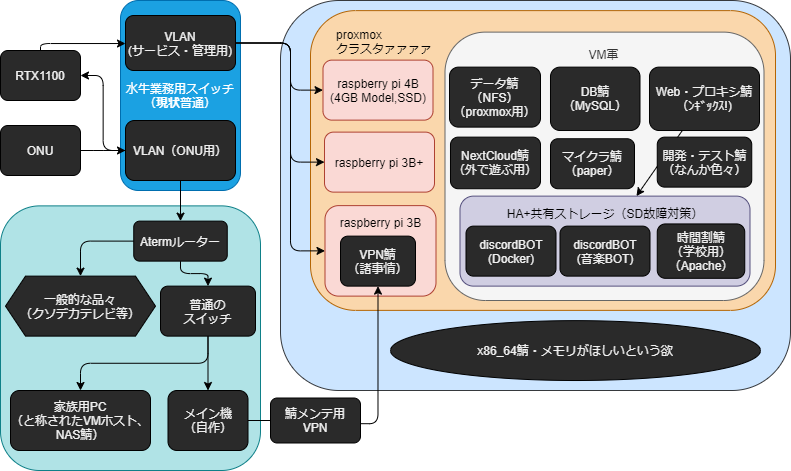

The diagram above was exported from draw.io. Its source (the exported page's mxGraphModel, read from the mxfile embedded in the PNG):
<mxGraphModel dx="368" dy="620" grid="1" gridSize="10" guides="1" tooltips="1" connect="1" arrows="1" fold="1" page="1" pageScale="1" pageWidth="827" pageHeight="583" background="#ffffff" math="0" shadow="0">
  <root>
    <mxCell id="0" />
    <mxCell id="1" parent="0" />
    <mxCell id="151" value="" style="rounded=1;whiteSpace=wrap;html=1;fillColor=#cce5ff;strokeColor=#36393d;" parent="1" vertex="1">
      <mxGeometry x="290" y="30" width="510" height="390" as="geometry" />
    </mxCell>
    <mxCell id="148" value="" style="rounded=1;whiteSpace=wrap;html=1;fillColor=#b0e3e6;strokeColor=#0e8088;" parent="1" vertex="1">
      <mxGeometry x="10" y="235.38" width="260" height="264.62" as="geometry" />
    </mxCell>
    <mxCell id="123" value="&lt;blockquote style=&quot;margin: 0 0 0 40px ; border: none ; padding: 0px&quot;&gt;&lt;/blockquote&gt;&lt;font color=&quot;#000000&quot;&gt;&lt;span style=&quot;text-align: center&quot;&gt;&lt;div style=&quot;text-align: justify&quot;&gt;&lt;span&gt;　　proxmox&lt;/span&gt;&lt;/div&gt;&lt;/span&gt;&lt;span style=&quot;text-align: center&quot;&gt;&lt;div style=&quot;text-align: justify&quot;&gt;&lt;span&gt;　　クラスタァァァァ&lt;/span&gt;&lt;/div&gt;&lt;/span&gt;&lt;/font&gt;&lt;div style=&quot;text-align: justify&quot;&gt;&lt;font color=&quot;#000000&quot;&gt;&lt;br&gt;&lt;/font&gt;&lt;/div&gt;&lt;div style=&quot;text-align: justify&quot;&gt;&lt;font color=&quot;#000000&quot;&gt;&lt;br&gt;&lt;/font&gt;&lt;/div&gt;&lt;div style=&quot;text-align: justify&quot;&gt;&lt;font color=&quot;#000000&quot;&gt;&lt;br&gt;&lt;/font&gt;&lt;/div&gt;&lt;div style=&quot;text-align: justify&quot;&gt;&lt;font color=&quot;#000000&quot;&gt;&lt;br&gt;&lt;/font&gt;&lt;/div&gt;&lt;div style=&quot;text-align: justify&quot;&gt;&lt;font color=&quot;#000000&quot;&gt;&lt;br&gt;&lt;/font&gt;&lt;/div&gt;&lt;div style=&quot;text-align: justify&quot;&gt;&lt;font color=&quot;#000000&quot;&gt;&lt;br&gt;&lt;/font&gt;&lt;/div&gt;&lt;div style=&quot;text-align: justify&quot;&gt;&lt;font color=&quot;#000000&quot;&gt;&lt;br&gt;&lt;/font&gt;&lt;/div&gt;&lt;div style=&quot;text-align: justify&quot;&gt;&lt;font color=&quot;#000000&quot;&gt;&lt;br&gt;&lt;/font&gt;&lt;/div&gt;&lt;div style=&quot;text-align: justify&quot;&gt;&lt;font color=&quot;#000000&quot;&gt;&lt;br&gt;&lt;/font&gt;&lt;/div&gt;&lt;div style=&quot;text-align: justify&quot;&gt;&lt;font color=&quot;#000000&quot;&gt;&lt;br&gt;&lt;/font&gt;&lt;/div&gt;&lt;div style=&quot;text-align: justify&quot;&gt;&lt;font color=&quot;#000000&quot;&gt;&lt;br&gt;&lt;/font&gt;&lt;/div&gt;&lt;div style=&quot;text-align: justify&quot;&gt;&lt;font color=&quot;#000000&quot;&gt;&lt;br&gt;&lt;/font&gt;&lt;/div&gt;&lt;div style=&quot;text-align: justify&quot;&gt;&lt;font color=&quot;#000000&quot;&gt;&amp;nbsp;&lt;/font&gt;&lt;/div&gt;&lt;blockquote style=&quot;margin: 0 0 0 40px ; border: none ; padding: 0px&quot;&gt;&lt;/blockquote&gt;&lt;blockquote style=&quot;margin: 0 0 0 40px ; border: none ; padding: 0px&quot;&gt;&lt;/blockquote&gt;&lt;blockquote style=&quot;margin: 0 0 0 40px ; border: none ; padding: 0px&quot;&gt;&lt;/blockquote&gt;&lt;blockquote style=&quot;margin: 0 0 0 40px ; border: none ; padding: 0px&quot;&gt;&lt;/blockquote&gt;&lt;blockquote style=&quot;margin: 0 0 0 40px ; border: none ; padding: 0px&quot;&gt;&lt;/blockquote&gt;&lt;blockquote style=&quot;margin: 0 0 0 40px ; border: none ; padding: 0px&quot;&gt;&lt;/blockquote&gt;&lt;blockquote style=&quot;margin: 0 0 0 40px ; border: none ; padding: 0px&quot;&gt;&lt;/blockquote&gt;&lt;blockquote style=&quot;text-align: center ; margin: 0px 0px 0px 40px ; border: none ; padding: 0px&quot;&gt;&lt;font color=&quot;#000000&quot;&gt;&lt;br&gt;&lt;/font&gt;&lt;/blockquote&gt;&lt;blockquote style=&quot;text-align: center ; margin: 0px 0px 0px 40px ; border: none ; padding: 0px&quot;&gt;&lt;font color=&quot;#000000&quot;&gt;&lt;br&gt;&lt;/font&gt;&lt;/blockquote&gt;&lt;blockquote style=&quot;text-align: center ; margin: 0px 0px 0px 40px ; border: none ; padding: 0px&quot;&gt;&lt;br&gt;&lt;/blockquote&gt;&lt;blockquote style=&quot;text-align: center ; margin: 0px 0px 0px 40px ; border: none ; padding: 0px&quot;&gt;&lt;br&gt;&lt;/blockquote&gt;" style="rounded=1;whiteSpace=wrap;html=1;align=left;fillColor=#fad7ac;strokeColor=#b46504;" parent="1" vertex="1">
      <mxGeometry x="320" y="40.12" width="465" height="299.75" as="geometry" />
    </mxCell>
    <mxCell id="132" value="VM軍&lt;br&gt;&lt;br&gt;&lt;br&gt;&lt;br&gt;&lt;br&gt;&lt;br&gt;&lt;br&gt;&lt;br&gt;&lt;br&gt;&lt;br&gt;&lt;br&gt;&lt;br&gt;&lt;br&gt;&lt;br&gt;&lt;br&gt;&lt;br&gt;&lt;br&gt;" style="rounded=1;whiteSpace=wrap;html=1;fillColor=#f5f5f5;strokeColor=#666666;fontColor=#333333;" parent="1" vertex="1">
      <mxGeometry x="454.5" y="61.62" width="319" height="268.38" as="geometry" />
    </mxCell>
    <mxCell id="95" value="ONU" style="rounded=1;whiteSpace=wrap;html=1;fillColor=#2A2A2A;fontColor=#F0F0F0;" parent="1" vertex="1">
      <mxGeometry x="10" y="155" width="80" height="50" as="geometry" />
    </mxCell>
    <mxCell id="96" value="水牛業務用スイッチ&lt;br&gt;&lt;div&gt;（&lt;b&gt;現状&lt;/b&gt;普通）&lt;/div&gt;" style="rounded=1;whiteSpace=wrap;html=1;fillColor=#1ba1e2;strokeColor=#006EAF;fontColor=#ffffff;" parent="1" vertex="1">
      <mxGeometry x="130" y="30.000000000000004" width="120" height="190" as="geometry" />
    </mxCell>
    <mxCell id="128" style="edgeStyle=orthogonalEdgeStyle;html=1;exitX=1;exitY=0.5;exitDx=0;exitDy=0;entryX=0;entryY=0.5;entryDx=0;entryDy=0;strokeColor=#000000;" parent="1" source="97" target="126" edge="1">
      <mxGeometry relative="1" as="geometry">
        <mxPoint x="279" y="226.5" as="sourcePoint" />
        <Array as="points">
          <mxPoint x="300" y="73" />
          <mxPoint x="300" y="192" />
        </Array>
      </mxGeometry>
    </mxCell>
    <mxCell id="129" style="edgeStyle=orthogonalEdgeStyle;html=1;exitX=1;exitY=0.5;exitDx=0;exitDy=0;entryX=0;entryY=0.5;entryDx=0;entryDy=0;strokeColor=#000000;" parent="1" source="97" target="125" edge="1">
      <mxGeometry relative="1" as="geometry">
        <mxPoint x="279" y="226.5" as="sourcePoint" />
        <Array as="points">
          <mxPoint x="300" y="73" />
          <mxPoint x="300" y="120" />
        </Array>
      </mxGeometry>
    </mxCell>
    <mxCell id="130" style="edgeStyle=orthogonalEdgeStyle;html=1;exitX=1;exitY=0.5;exitDx=0;exitDy=0;entryX=0;entryY=0.5;entryDx=0;entryDy=0;strokeColor=#000000;" parent="1" source="97" target="124" edge="1">
      <mxGeometry relative="1" as="geometry">
        <mxPoint x="279" y="226.5" as="sourcePoint" />
        <Array as="points">
          <mxPoint x="300" y="73" />
          <mxPoint x="300" y="280" />
        </Array>
      </mxGeometry>
    </mxCell>
    <mxCell id="97" value="VLAN&lt;br&gt;(サービス・管理用)" style="rounded=1;whiteSpace=wrap;html=1;fillColor=#2A2A2A;fontColor=#F0F0F0;" parent="1" vertex="1">
      <mxGeometry x="135" y="45.00000000000001" width="110" height="55" as="geometry" />
    </mxCell>
    <mxCell id="108" style="edgeStyle=elbowEdgeStyle;html=1;exitX=0;exitY=0.5;exitDx=0;exitDy=0;entryX=1;entryY=0.5;entryDx=0;entryDy=0;strokeColor=#000000;" parent="1" source="98" target="103" edge="1">
      <mxGeometry relative="1" as="geometry" />
    </mxCell>
    <mxCell id="114" style="edgeStyle=orthogonalEdgeStyle;html=1;exitX=0.5;exitY=1;exitDx=0;exitDy=0;entryX=0.5;entryY=0;entryDx=0;entryDy=0;strokeColor=#000000;" parent="1" source="98" target="102" edge="1">
      <mxGeometry relative="1" as="geometry" />
    </mxCell>
    <mxCell id="98" value="VLAN（ONU用）" style="rounded=1;whiteSpace=wrap;html=1;fillColor=#2A2A2A;fontColor=#F0F0F0;" parent="1" vertex="1">
      <mxGeometry x="135" y="150" width="110" height="60" as="geometry" />
    </mxCell>
    <mxCell id="100" value="" style="edgeStyle=elbowEdgeStyle;endArrow=classic;html=1;entryX=0;entryY=0.5;entryDx=0;entryDy=0;exitX=1;exitY=0.5;exitDx=0;exitDy=0;strokeColor=#000000;" parent="1" source="95" target="98" edge="1">
      <mxGeometry width="50" height="50" relative="1" as="geometry">
        <mxPoint x="93" y="113" as="sourcePoint" />
        <mxPoint x="75" y="-135" as="targetPoint" />
      </mxGeometry>
    </mxCell>
    <mxCell id="118" style="edgeStyle=orthogonalEdgeStyle;html=1;exitX=0;exitY=0.5;exitDx=0;exitDy=0;entryX=0.5;entryY=0;entryDx=0;entryDy=0;strokeColor=#000000;" parent="1" source="102" target="117" edge="1">
      <mxGeometry relative="1" as="geometry" />
    </mxCell>
    <mxCell id="120" style="edgeStyle=orthogonalEdgeStyle;html=1;exitX=0.5;exitY=1;exitDx=0;exitDy=0;entryX=0.5;entryY=0;entryDx=0;entryDy=0;strokeColor=#000000;" parent="1" source="102" target="119" edge="1">
      <mxGeometry relative="1" as="geometry" />
    </mxCell>
    <mxCell id="102" value="Atermルーター" style="rounded=1;whiteSpace=wrap;html=1;fillColor=#2A2A2A;fontColor=#F0F0F0;" parent="1" vertex="1">
      <mxGeometry x="143.25" y="250.62" width="93.5" height="40" as="geometry" />
    </mxCell>
    <mxCell id="113" style="edgeStyle=orthogonalEdgeStyle;html=1;exitX=0.5;exitY=0;exitDx=0;exitDy=0;strokeColor=#000000;" parent="1" source="103" target="97" edge="1">
      <mxGeometry relative="1" as="geometry">
        <Array as="points">
          <mxPoint x="50" y="73" />
        </Array>
      </mxGeometry>
    </mxCell>
    <mxCell id="103" value="RTX1100" style="rounded=1;whiteSpace=wrap;html=1;fillColor=#2A2A2A;fontColor=#F0F0F0;" parent="1" vertex="1">
      <mxGeometry x="10" y="80" width="80" height="50" as="geometry" />
    </mxCell>
    <mxCell id="117" value="一般的な品々&lt;br&gt;（クソデカテレビ等）" style="shape=hexagon;perimeter=hexagonPerimeter2;whiteSpace=wrap;html=1;fixedSize=1;fillColor=#2A2A2A;fontColor=#F0F0F0;" parent="1" vertex="1">
      <mxGeometry x="15" y="305.62" width="150" height="60" as="geometry" />
    </mxCell>
    <mxCell id="122" style="edgeStyle=orthogonalEdgeStyle;html=1;exitX=0.5;exitY=1;exitDx=0;exitDy=0;entryX=0.5;entryY=0;entryDx=0;entryDy=0;strokeColor=#000000;" parent="1" source="119" target="121" edge="1">
      <mxGeometry relative="1" as="geometry" />
    </mxCell>
    <mxCell id="141" style="edgeStyle=orthogonalEdgeStyle;html=1;exitX=0.5;exitY=1;exitDx=0;exitDy=0;strokeColor=#000000;entryX=0.5;entryY=0;entryDx=0;entryDy=0;" parent="1" source="119" target="140" edge="1">
      <mxGeometry relative="1" as="geometry">
        <mxPoint x="110" y="535.38" as="targetPoint" />
      </mxGeometry>
    </mxCell>
    <mxCell id="119" value="普通の&lt;br&gt;スイッチ" style="rounded=1;whiteSpace=wrap;html=1;fillColor=#2A2A2A;fontColor=#F0F0F0;" parent="1" vertex="1">
      <mxGeometry x="170" y="315.62" width="95" height="50" as="geometry" />
    </mxCell>
    <mxCell id="121" value="メイン機&lt;br&gt;（自作）" style="rounded=1;whiteSpace=wrap;html=1;fillColor=#2A2A2A;fontColor=#F0F0F0;" parent="1" vertex="1">
      <mxGeometry x="177.5" y="420" width="80" height="60" as="geometry" />
    </mxCell>
    <mxCell id="124" value="&lt;font color=&quot;#000000&quot;&gt;raspberry pi 3B&lt;br&gt;&lt;br&gt;&lt;br&gt;&lt;br&gt;&lt;br&gt;&lt;/font&gt;" style="rounded=1;whiteSpace=wrap;html=1;fillColor=#fad9d5;strokeColor=#ae4132;" parent="1" vertex="1">
      <mxGeometry x="334.5" y="235.12" width="111" height="90.5" as="geometry" />
    </mxCell>
    <mxCell id="125" value="&lt;font color=&quot;#000000&quot;&gt;raspberry pi 4B&lt;br&gt;(4GB Model,SSD)&lt;/font&gt;" style="rounded=1;whiteSpace=wrap;html=1;fillColor=#fad9d5;strokeColor=#ae4132;" parent="1" vertex="1">
      <mxGeometry x="332.5" y="89.62" width="110" height="60" as="geometry" />
    </mxCell>
    <mxCell id="126" value="&lt;font color=&quot;#000000&quot;&gt;raspberry pi 3B+&lt;/font&gt;" style="rounded=1;whiteSpace=wrap;html=1;fillColor=#fad9d5;strokeColor=#ae4132;" parent="1" vertex="1">
      <mxGeometry x="334" y="161.62" width="110" height="60" as="geometry" />
    </mxCell>
    <mxCell id="160" value="" style="edgeStyle=none;html=1;" edge="1" parent="1" source="133" target="153">
      <mxGeometry relative="1" as="geometry" />
    </mxCell>
    <mxCell id="133" value="Web・プロキシ鯖&lt;br&gt;（ﾝｷﾞｯｸｽ!)" style="rounded=1;whiteSpace=wrap;html=1;fillColor=#2A2A2A;fontColor=#F0F0F0;" parent="1" vertex="1">
      <mxGeometry x="659" y="96.62" width="110" height="63.38" as="geometry" />
    </mxCell>
    <mxCell id="134" value="データ鯖&lt;br&gt;（NFS）（proxmox用）" style="rounded=1;whiteSpace=wrap;html=1;fillColor=#2A2A2A;fontColor=#F0F0F0;" parent="1" vertex="1">
      <mxGeometry x="459" y="96.62" width="91" height="60" as="geometry" />
    </mxCell>
    <mxCell id="137" value="開発・テスト鯖&lt;br&gt;（なんか色々）" style="rounded=1;whiteSpace=wrap;html=1;fillColor=#2A2A2A;fontColor=#F0F0F0;" parent="1" vertex="1">
      <mxGeometry x="666.75" y="166.62" width="94.5" height="50" as="geometry" />
    </mxCell>
    <mxCell id="140" value="家族用PC&lt;br&gt;（と称されたVMホスト、NAS鯖）" style="rounded=1;whiteSpace=wrap;html=1;fillColor=#2A2A2A;fontColor=#F0F0F0;" parent="1" vertex="1">
      <mxGeometry x="20" y="420" width="140" height="60" as="geometry" />
    </mxCell>
    <mxCell id="144" value="NextCloud鯖&lt;br&gt;（外で遊ぶ用）" style="rounded=1;whiteSpace=wrap;html=1;fillColor=#2A2A2A;fontColor=#F0F0F0;" parent="1" vertex="1">
      <mxGeometry x="460" y="166.62" width="90" height="51.62" as="geometry" />
    </mxCell>
    <mxCell id="145" value="マイクラ鯖&lt;br&gt;（paper）" style="rounded=1;whiteSpace=wrap;html=1;fillColor=#2A2A2A;fontColor=#F0F0F0;" parent="1" vertex="1">
      <mxGeometry x="560" y="168.24" width="84" height="50" as="geometry" />
    </mxCell>
    <mxCell id="153" value="&lt;font color=&quot;#000000&quot;&gt;HA+共有ストレージ（SD故障対策）&lt;/font&gt;&lt;br&gt;&lt;br&gt;&lt;br&gt;&lt;br&gt;&lt;br&gt;" style="rounded=1;whiteSpace=wrap;html=1;fillColor=#d0cee2;strokeColor=#56517e;" parent="1" vertex="1">
      <mxGeometry x="469.5" y="225.62" width="290" height="90" as="geometry" />
    </mxCell>
    <mxCell id="131" value="discordBOT&lt;br&gt;(音楽BOT)" style="rounded=1;whiteSpace=wrap;html=1;fillColor=#2A2A2A;fontColor=#F0F0F0;" parent="1" vertex="1">
      <mxGeometry x="569.5" y="255.62" width="90" height="50" as="geometry" />
    </mxCell>
    <mxCell id="136" value="discordBOT&lt;br&gt;(Docker)" style="rounded=1;whiteSpace=wrap;html=1;fillColor=#2A2A2A;fontColor=#F0F0F0;" parent="1" vertex="1">
      <mxGeometry x="475.5" y="255.62" width="90" height="50" as="geometry" />
    </mxCell>
    <mxCell id="146" value="DB鯖&lt;br&gt;（MySQL）" style="rounded=1;whiteSpace=wrap;html=1;fillColor=#2A2A2A;fontColor=#F0F0F0;" parent="1" vertex="1">
      <mxGeometry x="560" y="96.62" width="89.5" height="63.38" as="geometry" />
    </mxCell>
    <mxCell id="154" value="VPN鯖&lt;br&gt;（諸事情）" style="rounded=1;whiteSpace=wrap;html=1;fillColor=#2A2A2A;fontColor=#F0F0F0;" parent="1" vertex="1">
      <mxGeometry x="350" y="265.62" width="75" height="50" as="geometry" />
    </mxCell>
    <mxCell id="138" style="edgeStyle=orthogonalEdgeStyle;html=1;exitX=0.998;exitY=0.571;exitDx=0;exitDy=0;entryX=0.5;entryY=1;entryDx=0;entryDy=0;strokeColor=#000000;startArrow=none;exitPerimeter=0;" parent="1" source="139" target="154" edge="1">
      <mxGeometry relative="1" as="geometry" />
    </mxCell>
    <mxCell id="139" value="鯖メンテ用&lt;br&gt;VPN" style="rounded=1;whiteSpace=wrap;html=1;fillColor=#2A2A2A;fontColor=#F0F0F0;" parent="1" vertex="1">
      <mxGeometry x="280" y="427.5" width="90" height="45" as="geometry" />
    </mxCell>
    <mxCell id="157" value="" style="edgeStyle=orthogonalEdgeStyle;html=1;exitX=1;exitY=0.5;exitDx=0;exitDy=0;entryX=0;entryY=0.5;entryDx=0;entryDy=0;strokeColor=#000000;endArrow=none;" parent="1" source="121" target="139" edge="1">
      <mxGeometry relative="1" as="geometry">
        <mxPoint x="257.5" y="450" as="sourcePoint" />
        <mxPoint x="387.4999999999998" y="315.62" as="targetPoint" />
      </mxGeometry>
    </mxCell>
    <mxCell id="159" value="&lt;span style=&quot;&quot;&gt;x86_64鯖・メモリがほしいという欲&lt;/span&gt;" style="ellipse;whiteSpace=wrap;html=1;fillColor=#2A2A2A;fontColor=#F0F0F0;" parent="1" vertex="1">
      <mxGeometry x="400" y="350.13" width="370" height="59.87" as="geometry" />
    </mxCell>
    <mxCell id="135" value="時間割鯖&lt;br&gt;（学校用）&lt;br&gt;（Apache）" style="rounded=1;whiteSpace=wrap;html=1;fillColor=#2A2A2A;fontColor=#F0F0F0;" parent="1" vertex="1">
      <mxGeometry x="666.75" y="253.43" width="87.5" height="54.38" as="geometry" />
    </mxCell>
  </root>
</mxGraphModel>